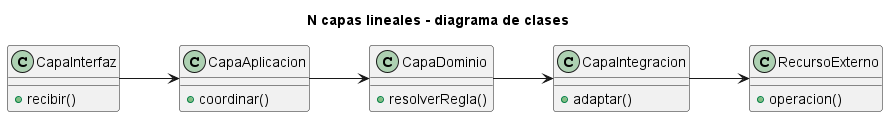

The diagram above was rendered by PlantUML. Its source (embedded in the PNG):
@startuml
title N capas lineales - diagrama de clases
left to right direction
class CapaInterfaz {
  +recibir()
}
class CapaAplicacion {
  +coordinar()
}
class CapaDominio {
  +resolverRegla()
}
class CapaIntegracion {
  +adaptar()
}
class RecursoExterno {
  +operacion()
}
CapaInterfaz --> CapaAplicacion
CapaAplicacion --> CapaDominio
CapaDominio --> CapaIntegracion
CapaIntegracion --> RecursoExterno
@enduml